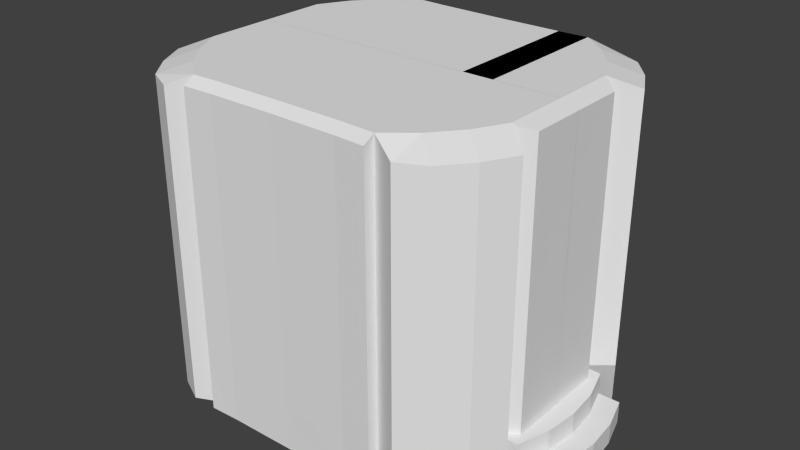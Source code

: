 # Source: scanner.blend  (saved by Blender 2.79.0; exported with 4.5.12 LTS)
import bpy
from mathutils import Matrix  # noqa: F401  (used for matrix-valued properties, if any)

bpy.ops.wm.read_factory_settings(use_empty=True)
scene = bpy.context.scene
scene.name = 'Scene'

# ---- collections
col_collection_1 = bpy.data.collections.new('Collection 1'); scene.collection.children.link(col_collection_1)

# ---- world
world_world = bpy.data.worlds.new('World'); scene.world = world_world
world_world.color = (0.05088, 0.05088, 0.05088)
world_world.use_sun_shadow = False
world_world.sun_shadow_jitter_overblur = 0.0
world_world.cycles.sampling_method = 'NONE'
world_world.cycles.sample_map_resolution = 256

# ---- meshes
me_cylinder_002 = bpy.data.meshes.new('Cylinder.002')
me_cylinder_002.from_pydata([(3.69, -1.531, 5.115), (3.69, 1.531, 5.115), (3.69, 0.001389, 5.115), (3.69, -0.001388, 5.115), (4.06, -1.246, 5.115), (4.06, 1.246, 5.115), (4.06, 0.001389, 5.115), (4.06, -0.001388, 5.115), (3.69, -1.531, 0.9992), (3.69, 1.531, 0.9992), (3.69, 0.001389, 0.9992), (3.69, -0.001388, 0.9992), (4.06, -1.246, 0.9992), (4.06, 1.246, 0.9992), (4.06, 0.001389, 0.9992), (4.06, -0.001388, 0.9992)], [], [(1, 5, 13, 9), (4, 0, 8, 12), (11, 9, 13, 15), (8, 10, 14, 12), (5, 7, 15, 13), (3, 1, 9, 11), (7, 3, 11, 15), (6, 4, 12, 14), (2, 6, 14, 10), (0, 2, 10, 8), (2, 0, 4, 6), (1, 3, 7, 5)])
_uv = me_cylinder_002.uv_layers.new(name='UVMap')
_uv.uv.foreach_set('vector', [0.895, 0.0, 0.9475, 0.0, 0.9475, 0.7024, 0.895, 0.7024, 1.0, 0.7024, 0.9475, 0.7024, 0.9475, 3.474e-08, 1.0, 0.0, 0.0, 1.0, 0.0, 0.7024, 0.05252, 0.7577, 0.05252, 1.0, 0.2101, 0.7024, 0.2101, 1.0, 0.1575, 1.0, 0.1575, 0.7577, 0.4355, 0.0, 0.6127, 0.0, 0.6127, 0.7024, 0.4355, 0.7024, 0.0, 0.0, 0.2177, 0.0, 0.2177, 0.7024, 8.373e-08, 0.7024, 0.7899, 0.0, 0.8425, 0.0, 0.8424, 0.7024, 0.7899, 0.7024, 0.7899, 0.7024, 0.6127, 0.7024, 0.6127, 2.316e-08, 0.7899, 0.0, 0.8425, 0.0, 0.895, 0.0, 0.895, 0.7024, 0.8425, 0.7024, 0.2177, 0.0, 0.4355, 0.0, 0.4355, 0.7024, 0.2177, 0.7024, 0.105, 1.0, 0.105, 0.7024, 0.1575, 0.7577, 0.1575, 1.0, 0.105, 0.7024, 0.105, 1.0, 0.05252, 1.0, 0.05252, 0.7577])
me_cylinder_002.use_remesh_preserve_volume = False
me_cylinder_002.use_remesh_preserve_attributes = False
me_cylinder_002.use_mirror_vertex_groups = False
me_cylinder_002.update()
me_cylinder_001 = bpy.data.meshes.new('Cylinder.001')
me_cylinder_001.from_pydata([(-3.701, 1.531, 5.115), (-3.701, -1.531, 5.115), (-3.701, -0.001388, 5.115), (-3.701, 0.001389, 5.115), (-4.071, 1.246, 5.115), (-4.071, -1.246, 5.115), (-4.071, -0.001388, 5.115), (-4.071, 0.001389, 5.115), (-3.701, 1.531, 0.9898), (-3.701, -1.531, 0.9898), (-3.701, -0.001388, 0.9898), (-3.701, 0.001389, 0.9898), (-4.071, 1.246, 0.9898), (-4.071, -1.246, 0.9898), (-4.071, -0.001388, 0.9898), (-4.071, 0.001389, 0.9898)], [], [(3, 1, 9, 11), (2, 6, 14, 10), (8, 10, 14, 12), (11, 9, 13, 15), (6, 4, 12, 14), (1, 5, 13, 9), (7, 3, 11, 15), (0, 2, 10, 8), (4, 0, 8, 12), (5, 7, 15, 13), (3, 7, 5, 1), (0, 4, 6, 2)])
_uv = me_cylinder_001.uv_layers.new(name='UVMap')
_uv.uv.foreach_set('vector', [0.2177, 0.7029, 0.0, 0.7029, 1.694e-08, 1.156e-08, 0.2177, 0.0, 0.9475, 0.7029, 0.895, 0.7029, 0.895, 0.0, 0.9475, 4.623e-08, 0.05252, 0.7029, 0.05252, 1.0, 1.355e-07, 1.0, 0.0, 0.7582, 0.1576, 0.7029, 0.1576, 1.0, 0.105, 0.9448, 0.105, 0.7029, 0.7899, 0.7029, 0.6127, 0.7029, 0.6127, 2.311e-08, 0.7899, 0.0, 1.0, 0.7029, 0.9475, 0.7029, 0.9475, 0.0, 1.0, 3.467e-08, 0.7899, 9.246e-08, 0.8424, 0.0, 0.8424, 0.7029, 0.7899, 0.7029, 0.2177, 0.0, 0.4355, 0.0, 0.4355, 0.7029, 0.2177, 0.7029, 0.8424, 9.246e-08, 0.895, 0.0, 0.895, 0.7029, 0.8424, 0.7029, 0.6127, 0.7029, 0.4355, 0.7029, 0.4355, 2.311e-08, 0.6127, 0.0, 0.05252, 0.7029, 0.105, 0.7029, 0.105, 0.9448, 0.05252, 1.0, 0.2101, 1.0, 0.1576, 0.9448, 0.1576, 0.7029, 0.2101, 0.7029])
me_cylinder_001.use_remesh_preserve_volume = False
me_cylinder_001.use_remesh_preserve_attributes = False
me_cylinder_001.use_mirror_vertex_groups = False
me_cylinder_001.update()
me_cylinder = bpy.data.meshes.new('Cylinder')
me_cylinder.from_pydata([(-0.005552, 3.281, 0.9929), (-0.7859, 3.29, 0.9929), (-1.536, 3.297, 0.9929), (-2.228, 3.326, 0.9929), (-2.228, 3.326, -0.007095), (-2.834, 2.828, 0.9929), (-3.331, 2.222, 0.9929), (-3.701, 1.531, 0.9929), (-3.701, 1.531, -0.007095), (-3.929, 0.7804, 0.9929), (-4.006, -6.536e-07, 0.9929), (-3.929, -0.7804, 0.9929), (-3.701, -1.531, 0.9929), (-3.701, -1.531, -0.007095), (-3.331, -2.222, 0.9929), (-2.834, -2.828, 0.9929), (-2.228, -3.326, 0.9929), (-2.228, -3.326, -0.007095), (-1.536, -3.297, 0.9929), (-0.7859, -3.29, 0.9929), (-0.005551, -3.281, 0.9929), (0.7748, -3.29, 0.9929), (1.525, -3.297, 0.9929), (2.217, -3.326, 0.9929), (2.217, -3.326, -0.007095), (2.823, -2.828, 0.9929), (3.32, -2.222, 0.9929), (3.69, -1.531, 0.9929), (3.69, -1.531, -0.007095), (3.918, -0.7804, 0.9929), (3.994, 2.907e-06, 0.9929), (3.918, 0.7804, 0.9929), (3.69, 1.531, 0.9929), (3.69, 1.531, -0.007095), (3.32, 2.222, 0.9929), (2.823, 2.828, 0.9929), (2.217, 3.326, 0.9929), (2.217, 3.326, -0.007095), (1.525, 3.297, 0.9929), (0.7748, 3.29, 0.9929), (-3.929, -0.7804, 0.4929), (-4.006, -6.536e-07, 0.4929), (-3.929, 0.7804, 0.4929), (-3.701, 1.531, 0.4929), (3.403, -3.304, 0.9929), (2.796, -3.599, -0.007095), (2.796, -3.599, 0.9929), (3.918, 0.7804, 0.4929), (3.994, 2.907e-06, 0.4929), (3.918, -0.7804, 0.4929), (3.69, -1.531, 0.4929), (-0.005552, -8.931e-07, 0.9929), (4.69, -1.531, -0.007095), (-4.929, 0.7804, -0.007095), (4.918, -0.7804, -0.007095), (4.994, 3.911e-06, -0.007095), (-4.701, 1.531, -0.007095), (4.918, 0.7804, -0.007095), (4.69, 1.531, -0.007095), (4.804, -1.156, 0.4929), (4.956, -0.3902, 0.4929), (4.956, 0.3902, 0.4929), (4.804, 1.156, 0.4929), (3.69, 1.531, 0.4929), (4.69, -1.531, 0.4929), (4.918, -0.7804, 0.4929), (4.994, 3.911e-06, 0.4929), (4.918, 0.7804, 0.4929), (4.69, 1.531, 0.4929), (-5.006, -6.554e-07, -0.007095), (-4.929, -0.7804, -0.007095), (-4.701, -1.531, -0.007095), (-4.815, 1.156, 0.4929), (-4.967, 0.3902, 0.4929), (-4.967, -0.3902, 0.4929), (-4.815, -1.156, 0.4929), (-3.701, -1.531, 0.4929), (-5.006, -6.554e-07, 0.4929), (-4.929, 0.7804, 0.4929), (-4.701, 1.531, 0.4929), (-4.929, -0.7804, 0.4929), (-4.701, -1.531, 0.4929), (-0.005552, 3.543, 0.9929), (-0.005552, 3.543, -0.007095), (-0.7859, 3.553, 0.9929), (-0.7859, 3.553, -0.007095), (-1.536, 3.56, 0.9929), (-1.536, 3.56, -0.007095), (-2.228, 3.592, 0.9929), (-2.228, 3.592, -0.007095), (-2.228, -3.592, 0.9929), (-2.228, -3.592, -0.007095), (-1.536, -3.56, 0.9929), (-1.536, -3.56, -0.007095), (-0.7859, -3.553, 0.9929), (-0.7859, -3.553, -0.007095), (-0.005551, -3.543, 0.9929), (-0.005551, -3.543, -0.007095), (0.7748, -3.553, 0.9929), (0.7748, -3.553, -0.007095), (1.525, -3.56, 0.9929), (1.525, -3.56, -0.007095), (2.217, -3.592, 0.9929), (2.217, -3.592, -0.007095), (2.217, 3.592, 0.9929), (2.217, 3.592, -0.007095), (1.525, 3.56, 0.9929), (1.525, 3.56, -0.007095), (0.7748, 3.553, 0.9929), (0.7748, 3.553, -0.007095), (-0.3957, 3.547, 0.4929), (-1.161, 3.559, 0.4929), (-1.882, 3.574, 0.4929), (-1.882, -3.574, 0.4929), (-1.161, -3.559, 0.4929), (-0.3957, -3.547, 0.4929), (0.3846, -3.547, 0.4929), (1.15, -3.559, 0.4929), (1.871, -3.574, 0.4929), (1.871, 3.574, 0.4929), (0.3846, 3.547, 0.4929), (1.15, 3.559, 0.4929), (-2.743, 3.547, 0.9929), (-2.743, 3.547, -0.007095), (-3.349, 3.251, 0.9929), (-3.349, 3.251, -0.007095), (-3.847, 2.645, 0.9929), (-3.847, 2.645, -0.007095), (-4.216, 1.954, 0.9929), (-4.216, 1.954, -0.007095), (-3.598, 2.948, 0.4929), (-4.032, 2.299, 0.4929), (-4.216, 1.954, 0.4929), (-4.281, -2.007, 0.9929), (-4.281, -2.007, -0.007095), (-3.911, -2.698, 0.9929), (-3.911, -2.698, -0.007095), (-3.414, -3.304, 0.9929), (-3.414, -3.304, -0.007095), (-2.808, -3.599, 0.9929), (-2.808, -3.599, -0.007095), (-4.096, -2.352, 0.4929), (-3.662, -3.001, 0.4929), (-4.281, -2.007, 0.4929), (3.403, -3.304, -0.007095), (3.9, -2.698, 0.9929), (3.9, -2.698, -0.007095), (4.27, -2.007, 0.9929), (4.27, -2.007, -0.007095), (3.651, -3.001, 0.4929), (4.085, -2.352, 0.4929), (4.27, -2.007, 0.4929), (4.27, 2.007, 0.9929), (4.27, 2.007, -0.007095), (3.9, 2.698, 0.9929), (3.9, 2.698, -0.007095), (3.403, 3.304, 0.9929), (3.403, 3.304, -0.007095), (2.796, 3.597, 0.9929), (2.796, 3.597, -0.007095), (4.085, 2.352, 0.4929), (3.651, 3.001, 0.4929), (4.27, 2.007, 0.4929), (-0.005553, 3.281, 6.993), (-0.7859, 3.29, 6.993), (-1.536, 3.297, 6.993), (-2.228, 3.326, 6.993), (-2.228, -3.326, 6.993), (-1.536, -3.297, 6.993), (-0.7859, -3.29, 6.993), (-0.005552, -3.281, 6.993), (0.7748, -3.29, 6.993), (1.525, -3.297, 6.993), (2.217, -3.326, 6.993), (2.217, 3.326, 6.993), (1.525, 3.297, 6.993), (0.7748, 3.29, 6.993), (-0.005553, 3.543, 6.993), (-0.7859, 3.553, 6.993), (-1.536, 3.56, 6.993), (-2.228, 3.592, 6.993), (-2.228, -3.592, 6.993), (-1.536, -3.56, 6.993), (-0.7859, -3.553, 6.993), (-0.005552, -3.543, 6.993), (0.7748, -3.553, 6.993), (1.525, -3.56, 6.993), (2.217, -3.592, 6.993), (2.217, 3.592, 6.993), (1.525, 3.56, 6.993), (0.7748, 3.553, 6.993), (-2.228, 3.326, 6.993), (-2.834, 2.828, 6.993), (-3.331, 2.222, 6.993), (-3.701, 1.531, 6.993), (-3.701, -1.531, 6.993), (-3.331, -2.222, 6.993), (-2.834, -2.828, 6.993), (-2.228, -3.326, 6.993), (2.217, -3.326, 6.993), (2.823, -2.828, 6.993), (3.32, -2.222, 6.993), (3.69, -1.531, 6.993), (3.69, 1.531, 6.993), (3.32, 2.222, 6.993), (2.823, 2.828, 6.993), (2.217, 3.326, 6.993), (3.403, -3.304, 6.993), (2.796, -3.599, 6.993), (-2.743, 3.547, 6.993), (-3.349, 3.251, 6.993), (-3.847, 2.645, 6.993), (-4.216, 1.954, 6.993), (-4.281, -2.007, 6.993), (-3.911, -2.698, 6.993), (-3.414, -3.304, 6.993), (-2.808, -3.599, 6.993), (3.9, -2.698, 6.993), (4.27, -2.007, 6.993), (4.27, 2.007, 6.993), (3.9, 2.698, 6.993), (3.403, 3.304, 6.993), (2.796, 3.597, 6.993), (-0.005553, 3.281, 7.454), (-0.7859, 3.29, 7.454), (-1.536, 3.297, 7.454), (-2.228, 3.326, 7.454), (-2.228, -3.326, 7.454), (-1.536, -3.297, 7.454), (-0.7859, -3.29, 7.454), (-0.005552, -3.281, 7.454), (0.7748, -3.29, 7.454), (1.525, -3.297, 7.454), (2.217, -3.326, 7.454), (2.217, 3.326, 7.454), (1.525, 3.297, 7.454), (0.7748, 3.29, 7.454), (-0.005553, 3.543, 7.304), (-0.7859, 3.553, 7.304), (-1.536, 3.56, 7.304), (-2.228, 3.592, 7.304), (-2.228, -3.592, 7.304), (-1.536, -3.56, 7.304), (-0.7859, -3.553, 7.304), (-0.005552, -3.543, 7.304), (0.7748, -3.553, 7.304), (1.525, -3.56, 7.304), (2.217, -3.592, 7.304), (2.217, 3.592, 7.304), (1.525, 3.56, 7.304), (0.7748, 3.553, 7.304), (-2.228, 3.326, 7.454), (-2.834, 2.828, 7.454), (-3.331, 2.222, 7.454), (-3.701, 1.531, 7.454), (-3.701, -1.531, 7.454), (-3.331, -2.222, 7.454), (-2.834, -2.828, 7.454), (-2.228, -3.326, 7.454), (2.217, -3.326, 7.454), (2.823, -2.828, 7.454), (3.32, -2.222, 7.454), (3.69, -1.531, 7.454), (3.69, 1.531, 7.454), (3.32, 2.222, 7.454), (2.823, 2.828, 7.454), (2.217, 3.326, 7.454), (3.403, -3.304, 7.187), (2.796, -3.599, 7.187), (-2.743, 3.547, 7.187), (-3.349, 3.251, 7.187), (-3.847, 2.645, 7.187), (-4.216, 1.954, 7.187), (-4.281, -2.007, 7.187), (-3.911, -2.698, 7.187), (-3.414, -3.304, 7.187), (-2.808, -3.599, 7.187), (3.9, -2.698, 7.187), (4.27, -2.007, 7.187), (4.27, 2.007, 7.187), (3.9, 2.698, 7.187), (3.403, 3.304, 7.187), (2.796, 3.597, 7.187), (-0.005553, 3.281, 6.993), (-0.7859, 3.29, 6.993), (-1.536, 3.297, 6.993), (-2.228, 3.326, 6.993), (-2.228, -3.326, 6.993), (-1.536, -3.297, 6.993), (-0.7859, -3.29, 6.993), (-0.005552, -3.281, 6.993), (0.7748, -3.29, 6.993), (1.525, -3.297, 6.993), (2.217, -3.326, 6.993), (2.217, 3.326, 6.993), (1.525, 3.297, 6.993), (0.7748, 3.29, 6.993), (-2.228, 3.326, 6.993), (-2.834, 2.828, 6.993), (-3.331, 2.222, 6.993), (-3.701, 1.531, 6.993), (-3.701, -1.531, 6.993), (-3.331, -2.222, 6.993), (-2.834, -2.828, 6.993), (-2.228, -3.326, 6.993), (2.217, -3.326, 6.993), (2.823, -2.828, 6.993), (3.32, -2.222, 6.993), (3.69, -1.531, 6.993), (3.69, 1.531, 6.993), (3.32, 2.222, 6.993), (2.823, 2.828, 6.993), (2.217, 3.326, 6.993), (-0.005553, 3.281, 7.454), (-0.7859, 3.29, 7.454), (-1.536, 3.297, 7.454), (-2.228, 3.326, 7.454), (-2.228, -3.326, 7.454), (-1.536, -3.297, 7.454), (-0.7859, -3.29, 7.454), (-0.005552, -3.281, 7.454), (0.7748, -3.29, 7.454), (1.525, -3.297, 7.454), (2.217, -3.326, 7.454), (2.217, 3.326, 7.454), (1.525, 3.297, 7.454), (0.7748, 3.29, 7.454), (-2.228, 3.326, 7.454), (-2.834, 2.828, 7.454), (-3.331, 2.222, 7.454), (-3.701, 1.531, 7.454), (-3.701, -1.531, 7.454), (-3.331, -2.222, 7.454), (-2.834, -2.828, 7.454), (-2.228, -3.326, 7.454), (2.217, -3.326, 7.454), (2.823, -2.828, 7.454), (3.32, -2.222, 7.454), (3.69, -1.531, 7.454), (3.69, 1.531, 7.454), (3.32, 2.222, 7.454), (2.823, 2.828, 7.454), (2.217, 3.326, 7.454), (-0.005553, -0.001425, 6.993), (-0.7859, -0.001429, 6.993), (-1.536, -0.001432, 6.993), (-2.228, -0.001445, 6.993), (-2.228, 0.001445, 6.993), (-1.536, 0.001433, 6.993), (-0.7859, 0.00143, 6.993), (-0.005552, 0.001426, 6.993), (0.7748, 0.00143, 6.993), (1.525, 0.001433, 6.993), (2.217, 0.001445, 6.993), (2.217, -0.001445, 6.993), (1.525, -0.001432, 6.993), (0.7748, -0.001429, 6.993), (-2.228, -0.001445, 6.993), (-2.834, -0.001414, 6.993), (-3.331, -0.001422, 6.993), (-3.701, -0.001388, 6.993), (-3.701, 0.001389, 6.993), (-3.331, 0.001422, 6.993), (-2.834, 0.001414, 6.993), (-2.228, 0.001445, 6.993), (2.217, 0.001445, 6.993), (2.823, 0.001414, 6.993), (3.32, 0.001422, 6.993), (3.69, 0.001389, 6.993), (3.69, -0.001388, 6.993), (3.32, -0.001422, 6.993), (2.823, -0.001414, 6.993), (2.217, -0.001445, 6.993), (-0.005553, -0.001425, 7.454), (-0.7859, -0.001429, 7.454), (-1.536, -0.001432, 7.454), (-2.228, -0.001445, 7.454), (-2.228, 0.001445, 7.454), (-1.536, 0.001433, 7.454), (-0.7859, 0.00143, 7.454), (-0.005552, 0.001426, 7.454), (0.7748, 0.00143, 7.454), (1.525, 0.001433, 7.454), (2.217, 0.001445, 7.454), (2.217, -0.001445, 7.454), (1.525, -0.001432, 7.454), (0.7748, -0.001429, 7.454), (-2.228, -0.001445, 7.454), (-2.834, -0.001414, 7.454), (-3.331, -0.001422, 7.454), (-3.701, -0.001388, 7.454), (-3.701, 0.001389, 7.454), (-3.331, 0.001422, 7.454), (-2.834, 0.001414, 7.454), (-2.228, 0.001445, 7.454), (2.217, 0.001445, 7.454), (2.823, 0.001414, 7.454), (3.32, 0.001422, 7.454), (3.69, 0.001389, 7.454), (3.69, -0.001388, 7.454), (3.32, -0.001422, 7.454), (2.823, -0.001414, 7.454), (2.217, -0.001445, 7.454), (-4.071, 1.246, 6.993), (-4.071, -1.246, 6.993), (4.06, -1.246, 6.993), (4.06, 1.246, 6.993), (-4.071, 1.246, 7.305), (-4.071, -1.246, 7.305), (4.06, -1.246, 7.305), (4.06, 1.246, 7.305), (-4.071, -0.001388, 6.993), (-4.071, 0.001389, 6.993), (4.06, 0.001389, 6.993), (4.06, -0.001388, 6.993), (-4.071, -0.001388, 7.305), (-4.071, 0.001389, 7.305), (4.06, 0.001389, 7.305), (4.06, -0.001388, 7.305), (-3.701, 1.531, 5.115), (-3.701, -1.531, 5.115), (3.69, -1.531, 5.115), (3.69, 1.531, 5.115), (-3.701, -0.001388, 5.115), (-3.701, 0.001389, 5.115), (3.69, 0.001389, 5.115), (3.69, -0.001388, 5.115), (-4.071, 1.246, 5.115), (-4.071, -1.246, 5.115), (4.06, -1.246, 5.115), (4.06, 1.246, 5.115), (-4.071, -0.001388, 5.115), (-4.071, 0.001389, 5.115), (4.06, 0.001389, 5.115), (4.06, -0.001388, 5.115), (-4.201, 1.531, 0.9929), (-4.429, 0.7804, 0.9929), (-4.506, -6.536e-07, 0.9929), (-4.429, -0.7804, 0.9929), (-4.201, -1.531, 0.9929), (-4.429, -0.7804, 0.4929), (-4.201, -1.531, 0.4929), (-4.506, -6.536e-07, 0.4929), (-4.429, 0.7804, 0.4929), (-4.201, 1.531, 0.4929), (4.19, -1.531, 0.9929), (4.418, -0.7804, 0.9929), (4.494, 3.342e-06, 0.9929), (4.418, 0.7804, 0.9929), (4.19, 1.531, 0.9929), (4.418, 0.7804, 0.4929), (4.19, 1.531, 0.4929), (4.494, 3.342e-06, 0.4929), (4.418, -0.7804, 0.4929), (4.19, -1.531, 0.4929)], [], [(12, 11, 438, 439), (44, 144, 149), (17, 16, 139, 140), (156, 158, 222, 221), (70, 75, 80, 74), (60, 66, 452), (60, 452, 453), (37, 36, 158, 159), (0, 1, 51), (23, 22, 172, 173), (8, 43, 132, 129), (3, 122, 209, 191), (43, 7, 128, 132), (15, 14, 196, 197), (32, 152, 219, 203), (3, 4, 123, 122), (8, 7, 128, 129), (43, 42, 443, 444), (7, 43, 444, 435), (35, 34, 204, 205), (44, 145, 217, 207), (137, 139, 216, 215), (12, 13, 134, 133), (12, 76, 143, 133), (76, 13, 134, 143), (82, 84, 178, 177), (3, 2, 165, 166), (102, 23, 173, 187), (16, 17, 91, 90), (100, 102, 187, 186), (22, 21, 171, 172), (4, 3, 88, 89), (2, 1, 164, 165), (90, 92, 182, 181), (21, 20, 170, 171), (124, 126, 211, 210), (154, 156, 221, 220), (23, 24, 45, 46), (28, 50, 151, 148), (28, 27, 147, 148), (50, 27, 147, 151), (65, 60, 453), (59, 65, 453), (67, 61, 57, 62), (63, 32, 449, 451), (29, 27, 445, 446), (30, 29, 446, 447), (69, 70, 74), (158, 36, 206, 222), (34, 32, 203, 204), (32, 63, 162, 152), (23, 46, 208, 199), (32, 33, 153, 152), (63, 33, 153, 162), (36, 37, 105, 104), (98, 100, 186, 185), (108, 82, 177, 190), (24, 23, 102, 103), (1, 0, 163, 164), (1, 2, 51), (2, 3, 51), (3, 5, 51), (5, 6, 51), (6, 7, 51), (7, 9, 51), (9, 10, 51), (10, 11, 51), (11, 12, 51), (12, 14, 51), (14, 15, 51), (15, 16, 51), (16, 18, 51), (18, 19, 51), (19, 20, 51), (20, 21, 51), (21, 22, 51), (22, 23, 51), (23, 25, 51), (25, 26, 51), (26, 27, 51), (27, 29, 51), (29, 30, 51), (30, 31, 51), (31, 32, 51), (32, 34, 51), (34, 35, 51), (35, 36, 51), (36, 38, 51), (38, 39, 51), (39, 0, 51), (53, 73, 78, 72), (59, 453, 454, 64), (65, 59, 54, 60), (68, 62, 58), (52, 54, 59), (54, 55, 60), (59, 64, 52), (55, 57, 61), (64, 454, 50, 28, 52), (53, 69, 73), (57, 58, 62), (66, 60, 55, 61), (49, 48, 452, 453), (56, 53, 72), (81, 75, 71), (70, 71, 75), (77, 73, 69, 74), (42, 41, 442, 443), (56, 72, 79), (84, 85, 111), (86, 87, 112), (90, 91, 113), (92, 93, 114), (94, 95, 115), (96, 97, 116), (98, 99, 117), (100, 101, 118), (104, 105, 119), (108, 109, 120), (106, 107, 121), (82, 83, 110), (83, 85, 110), (85, 84, 110), (84, 82, 110), (85, 87, 111), (87, 86, 111), (86, 84, 111), (87, 89, 112), (89, 88, 112), (88, 86, 112), (91, 93, 113), (93, 92, 113), (92, 90, 113), (93, 95, 114), (95, 94, 114), (94, 92, 114), (95, 97, 115), (97, 96, 115), (96, 94, 115), (97, 99, 116), (99, 98, 116), (98, 96, 116), (99, 101, 117), (101, 100, 117), (100, 98, 117), (101, 103, 118), (103, 102, 118), (102, 100, 118), (105, 107, 119), (107, 106, 119), (106, 104, 119), (109, 83, 120), (83, 82, 120), (82, 108, 120), (107, 109, 121), (109, 108, 121), (108, 106, 121), (124, 125, 130), (126, 127, 131), (125, 127, 130), (127, 126, 130), (126, 124, 130), (127, 129, 131), (129, 128, 131), (128, 126, 131), (133, 134, 141), (135, 136, 142), (134, 136, 141), (136, 135, 141), (135, 133, 141), (136, 138, 142), (138, 137, 142), (137, 135, 142), (145, 146, 150), (144, 146, 149), (146, 145, 149), (145, 44, 149), (146, 148, 150), (148, 147, 150), (147, 145, 150), (152, 153, 160), (154, 155, 161), (137, 138, 140, 139), (153, 155, 160), (155, 154, 160), (154, 152, 160), (155, 157, 161), (157, 156, 161), (156, 154, 161), (122, 123, 125, 124), (156, 157, 159, 158), (44, 46, 45, 144), (92, 94, 183, 182), (38, 36, 174, 175), (104, 106, 189, 188), (88, 3, 166, 180), (94, 96, 184, 183), (84, 86, 179, 178), (18, 16, 167, 168), (39, 38, 175, 176), (36, 104, 188, 174), (19, 18, 168, 169), (106, 108, 190, 189), (96, 98, 185, 184), (16, 90, 181, 167), (0, 39, 176, 163), (86, 88, 180, 179), (20, 19, 169, 170), (126, 128, 212, 211), (139, 16, 198, 216), (147, 27, 202, 218), (36, 35, 205, 206), (128, 7, 194, 212), (16, 15, 197, 198), (12, 133, 213, 195), (145, 147, 218, 217), (5, 3, 191, 192), (25, 23, 199, 200), (133, 135, 214, 213), (6, 5, 192, 193), (26, 25, 200, 201), (152, 154, 220, 219), (122, 124, 210, 209), (135, 137, 215, 214), (7, 6, 193, 194), (46, 44, 207, 208), (27, 26, 201, 202), (14, 12, 195, 196), (234, 235, 325, 324), (190, 177, 237, 250), (164, 163, 283, 284), (259, 260, 336, 335), (189, 190, 250, 249), (198, 197, 303, 304), (188, 189, 249, 248), (258, 198, 304, 334), (221, 222, 282, 281), (186, 187, 247, 246), (207, 217, 277, 267), (220, 221, 281, 280), (185, 186, 246, 245), (195, 255, 331, 301), (219, 220, 280, 279), (184, 185, 245, 244), (232, 233, 323, 322), (217, 218, 278, 277), (183, 184, 244, 243), (257, 258, 334, 333), (215, 216, 276, 275), (182, 183, 243, 242), (197, 196, 302, 303), (214, 215, 275, 274), (232, 231, 245, 246), (231, 230, 244, 245), (230, 229, 243, 244), (229, 228, 242, 243), (228, 227, 241, 242), (258, 257, 275, 276), (257, 256, 274, 275), (256, 255, 273, 274), (254, 253, 271, 272), (253, 252, 270, 271), (252, 251, 269, 270), (226, 225, 239, 240), (225, 224, 238, 239), (224, 223, 237, 238), (223, 236, 250, 237), (236, 235, 249, 250), (235, 266, 248, 249), (266, 265, 281, 282), (265, 264, 280, 281), (264, 263, 279, 280), (233, 232, 246, 247), (260, 259, 268, 267), (277, 261, 260, 267), (262, 261, 277, 278), (174, 234, 324, 294), (231, 232, 322, 321), (256, 257, 333, 332), (230, 231, 321, 320), (196, 195, 301, 302), (233, 173, 293, 323), (229, 230, 320, 319), (255, 256, 332, 331), (194, 193, 299, 300), (228, 229, 319, 318), (191, 209, 269, 251), (253, 254, 330, 329), (212, 194, 254, 272), (193, 192, 298, 299), (208, 207, 267, 268), (227, 228, 318, 317), (216, 198, 258, 276), (252, 253, 329, 328), (195, 213, 273, 255), (192, 191, 297, 298), (206, 188, 248, 266), (199, 208, 268, 259), (167, 181, 241, 227), (225, 226, 316, 315), (218, 202, 262, 278), (180, 166, 226, 240), (222, 206, 266, 282), (174, 188, 248, 234), (203, 219, 279, 263), (187, 173, 233, 247), (209, 210, 270, 269), (177, 178, 238, 237), (210, 211, 271, 270), (178, 179, 239, 238), (211, 212, 272, 271), (179, 180, 240, 239), (213, 214, 274, 273), (181, 182, 242, 241), (310, 309, 369, 370), (332, 333, 393, 392), (308, 307, 367, 368), (331, 332, 392, 391), (307, 306, 366, 367), (329, 330, 390, 389), (306, 305, 365, 366), (328, 329, 389, 388), (304, 303, 363, 364), (327, 328, 388, 387), (303, 302, 362, 363), (326, 313, 373, 386), (399, 369, 414, 418), (302, 301, 361, 362), (325, 326, 386, 385), (300, 299, 359, 360), (324, 325, 385, 384), (287, 317, 377, 347), (299, 298, 358, 359), (322, 323, 383, 382), (406, 414, 434, 430), (298, 297, 357, 358), (321, 322, 382, 381), (316, 286, 346, 376), (283, 296, 356, 343), (200, 199, 305, 306), (260, 261, 337, 336), (165, 164, 284, 285), (235, 236, 326, 325), (201, 200, 306, 307), (261, 262, 338, 337), (166, 165, 285, 286), (236, 223, 313, 326), (202, 201, 307, 308), (263, 264, 340, 339), (168, 167, 287, 288), (254, 194, 300, 330), (199, 259, 335, 305), (204, 203, 309, 310), (264, 265, 341, 340), (169, 168, 288, 289), (205, 204, 310, 311), (265, 266, 342, 341), (170, 169, 289, 290), (206, 205, 311, 312), (171, 170, 290, 291), (172, 171, 291, 292), (173, 172, 292, 293), (226, 166, 286, 316), (175, 174, 294, 295), (262, 202, 308, 338), (176, 175, 295, 296), (167, 227, 317, 287), (163, 176, 296, 283), (175, 206, 312, 295), (203, 263, 339, 309), (266, 235, 325, 342), (191, 251, 327, 297), (223, 224, 314, 313), (224, 225, 315, 314), (251, 252, 328, 327), (345, 344, 374, 375), (366, 365, 395, 396), (344, 343, 373, 374), (364, 363, 393, 394), (363, 362, 392, 393), (362, 361, 391, 392), (360, 359, 389, 390), (359, 358, 388, 389), (358, 357, 387, 388), (367, 366, 396, 397), (346, 345, 375, 376), (368, 367, 397, 398), (348, 347, 377, 378), (370, 369, 399, 400), (349, 348, 378, 379), (371, 370, 400, 401), (350, 349, 379, 380), (372, 371, 401, 402), (351, 350, 380, 381), (352, 351, 381, 382), (353, 352, 382, 383), (355, 354, 384, 385), (356, 355, 385, 386), (343, 356, 386, 373), (355, 372, 402, 385), (333, 334, 394, 393), (311, 310, 370, 371), (335, 336, 396, 395), (312, 311, 371, 372), (323, 293, 353, 383), (336, 337, 397, 396), (294, 324, 384, 354), (337, 338, 398, 397), (330, 300, 403, 407), (339, 340, 400, 399), (339, 399, 418, 410), (284, 283, 343, 344), (340, 341, 401, 400), (285, 284, 344, 345), (341, 342, 402, 401), (295, 312, 372, 355), (286, 285, 345, 346), (342, 325, 385, 402), (288, 287, 347, 348), (297, 327, 387, 357), (289, 288, 348, 349), (334, 304, 364, 394), (313, 314, 374, 373), (290, 289, 349, 350), (314, 315, 375, 374), (291, 290, 350, 351), (315, 316, 376, 375), (292, 291, 351, 352), (305, 335, 395, 365), (317, 318, 378, 377), (293, 292, 352, 353), (318, 319, 379, 378), (295, 294, 354, 355), (319, 320, 380, 379), (296, 295, 355, 356), (320, 321, 381, 380), (406, 410, 418, 414), (409, 405, 413, 417), (404, 408, 416, 412), (407, 403, 411, 415), (390, 330, 407, 415), (338, 308, 405, 409), (391, 361, 412, 416), (369, 309, 422, 426), (360, 390, 415, 411), (398, 338, 409, 417), (331, 391, 416, 408), (309, 339, 410, 406), (309, 406, 430, 422), (368, 398, 417, 413), (360, 411, 431, 423), (301, 331, 408, 404), (414, 369, 426, 434), (413, 405, 429, 433), (404, 412, 432, 428), (301, 404, 428, 420), (300, 360, 423, 419), (405, 308, 421, 429), (368, 413, 433, 425), (412, 361, 424, 432), (411, 403, 427, 431), (361, 301, 420, 424), (403, 300, 419, 427), (308, 368, 425, 421), (424, 420, 428, 432), (419, 423, 431, 427), (425, 433, 429, 421), (422, 430, 434, 426), (437, 436, 443, 442), (438, 437, 442, 440), (439, 438, 440, 441), (436, 435, 444, 443), (40, 76, 441, 440), (11, 10, 437, 438), (10, 9, 436, 437), (41, 40, 440, 442), (76, 12, 439, 441), (9, 7, 435, 436), (444, 43, 8, 56, 79), (444, 79, 72, 443), (72, 78, 443), (73, 443, 78), (443, 73, 442), (73, 77, 442), (74, 442, 77), (74, 440, 442), (74, 80, 440), (75, 440, 80), (75, 441, 440), (75, 81, 441), (13, 76, 441, 81, 71), (447, 446, 453, 452), (448, 447, 452, 450), (449, 448, 450, 451), (446, 445, 454, 453), (50, 49, 453, 454), (47, 63, 451, 450), (27, 50, 454, 445), (48, 47, 450, 452), (32, 31, 448, 449), (31, 30, 447, 448), (61, 452, 66), (61, 450, 452), (450, 61, 67), (67, 62, 450), (62, 451, 450), (62, 68, 451), (33, 63, 451, 68, 58)])
me_cylinder.use_remesh_preserve_volume = False
me_cylinder.use_remesh_preserve_attributes = False
me_cylinder.use_mirror_vertex_groups = False
me_cylinder.update()

# ---- objects
ob_cylinder_002 = bpy.data.objects.new('Cylinder.002', me_cylinder_002)
ob_cylinder_001 = bpy.data.objects.new('Cylinder.001', me_cylinder_001)
ob_cylinder = bpy.data.objects.new('Cylinder', me_cylinder)

# ---- transforms, parenting, visibility, modifiers, constraints
ob_cylinder_002.location = (0.0, 0.0, 0.0)
ob_cylinder_002.lineart.crease_threshold = 0.0
ob_cylinder_001.location = (0.0, 0.0, 0.0)
ob_cylinder_001.lineart.crease_threshold = 0.0
ob_cylinder.location = (0.0, 0.0, 0.0)
ob_cylinder.lineart.crease_threshold = 0.0

# ---- collection membership
col_collection_1.objects.link(ob_cylinder_002)
col_collection_1.objects.link(ob_cylinder_001)
col_collection_1.objects.link(ob_cylinder)

# ---- scene / render settings (as saved in the file)
scene.frame_start = 1; scene.frame_end = 250; scene.frame_set(1)
scene.render.engine = 'BLENDER_EEVEE_NEXT'
scene.render.resolution_percentage = 50
scene.render.dither_intensity = 0.0
scene.cycles.use_denoising = False
scene.cycles.samples = 10
scene.cycles.sampling_pattern = 'TABULATED_SOBOL'
scene.cycles.light_sampling_threshold = 0.0
scene.cycles.use_adaptive_sampling = False
scene.cycles.use_light_tree = False
scene.cycles.blur_glossy = 0.0
scene.cycles.pixel_filter_type = 'GAUSSIAN'
scene.cycles.sample_clamp_indirect = 0.0
scene.view_settings.view_transform = 'Standard'
bpy.context.view_layer.update()

# ---- added for rendering (the .blend has no active camera and no usable light): camera, sun
cam_auto = bpy.data.cameras.new('AutoCamera')
cam_auto.lens = 50.0
cam_auto.sensor_width = 36.0
cam_auto.clip_end = 1000.0
ob_auto_camera = bpy.data.objects.new('AutoCamera', cam_auto)
scene.collection.objects.link(ob_auto_camera)
ob_auto_camera.location = (13.3207, -15.9923, 14.3846)
ob_auto_camera.rotation_euler = (1.09748, -7.21219e-08, 0.694738)
scene.camera = ob_auto_camera
light_auto_sun = bpy.data.lights.new('AutoSun', 'SUN')
light_auto_sun.energy = 3.0
light_auto_sun.angle = 0.0523599
ob_auto_sun = bpy.data.objects.new('AutoSun', light_auto_sun)
scene.collection.objects.link(ob_auto_sun)
ob_auto_sun.rotation_euler = (0.872665, 0.174533, 0.523599)
bpy.context.view_layer.update()
